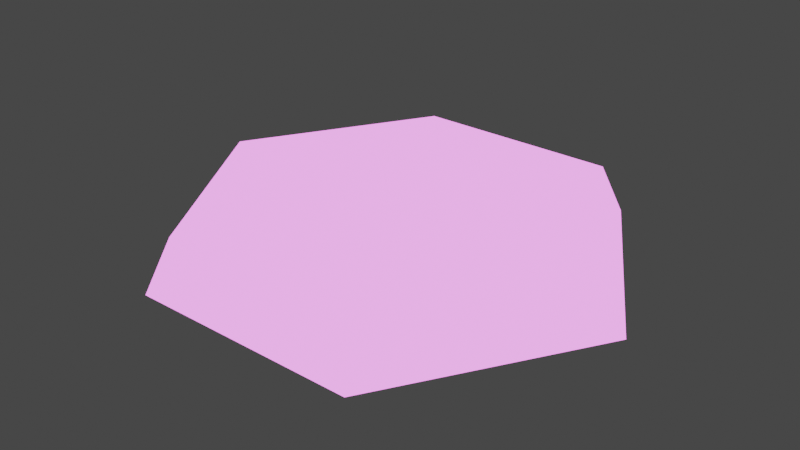 # Source: ImportEscenarioFluor.blend  (saved by Blender 2.93.21; exported with 4.5.12 LTS)
import bpy
from mathutils import Matrix  # noqa: F401  (used for matrix-valued properties, if any)

bpy.ops.wm.read_factory_settings(use_empty=True)
scene = bpy.context.scene
scene.name = 'Scene'

# ---- collections
col_collection = bpy.data.collections.new('Collection'); scene.collection.children.link(col_collection)

# ---- materials (node trees are filled in below, after node groups)
mat_material_001 = bpy.data.materials.new('Material.001')
mat_material_001.use_transparent_shadow = False

# ---- material node trees
mat_material_001.use_nodes = True; mat_material_001.node_tree.nodes.clear()
_N = mat_material_001.node_tree.nodes; _L = mat_material_001.node_tree.links
n0 = _N.new('ShaderNodeOutputMaterial'); n0.name = 'Material Output'; n0.location = (300, 300)
n1 = _N.new('ShaderNodeEmission'); n1.name = 'Emission'; n1.location = (10, 300)
n1.inputs[0].default_value = (1.0, 0.2544, 0.9715, 1.0)
n1.inputs[1].default_value = 2.0
_L.new(n1.outputs[0], n0.inputs[0])
n0.is_active_output = True

# ---- world
world_world = bpy.data.worlds.new('World'); scene.world = world_world
world_world.use_nodes = True; world_world.node_tree.nodes.clear()
_N = world_world.node_tree.nodes; _L = world_world.node_tree.links
n0 = _N.new('ShaderNodeOutputWorld'); n0.name = 'World Output'; n0.location = (300, 300)
n1 = _N.new('ShaderNodeBackground'); n1.name = 'Background'; n1.location = (10, 300)
n1.inputs[0].default_value = (0.05172, 0.05172, 0.05172, 1.0)
_L.new(n1.outputs[0], n0.inputs[0])
n0.is_active_output = True
world_world.color = (0.05088, 0.05088, 0.05088)
world_world.use_sun_shadow = False
world_world.sun_shadow_jitter_overblur = 0.0

# ---- meshes
me_cube_001 = bpy.data.meshes.new('Cube.001')
me_cube_001.from_pydata([(-1.23, -1.121, -7.624), (-1.097, -1.0, 1.0), (-1.23, 1.121, -7.624), (-1.097, 1.0, 1.0), (1.23, -1.121, -7.624), (1.097, -1.0, 1.0), (1.23, 1.121, -7.624), (1.097, 1.0, 1.0), (-2.517, 0.0, -7.624), (-2.245, 0.0, 1.0), (2.517, 0.0, -7.624), (2.245, 0.0, 1.0)], [], [(8, 9, 3, 2), (2, 3, 7, 6), (10, 11, 5, 4), (4, 5, 1, 0), (8, 10, 4, 0), (11, 9, 1, 5), (7, 3, 9, 11), (2, 6, 10, 8), (6, 7, 11, 10), (0, 1, 9, 8)])
_uv = me_cube_001.uv_layers.new(name='UVMap')
_uv.uv.foreach_set('vector', [0.375, 0.125, 0.625, 0.125, 0.625, 0.25, 0.375, 0.25, 0.375, 0.25, 0.625, 0.25, 0.625, 0.5, 0.375, 0.5, 0.375, 0.625, 0.625, 0.625, 0.625, 0.75, 0.375, 0.75, 0.375, 0.75, 0.625, 0.75, 0.625, 1.0, 0.375, 1.0, 0.125, 0.625, 0.375, 0.625, 0.375, 0.75, 0.125, 0.75, 0.625, 0.625, 0.875, 0.625, 0.875, 0.75, 0.625, 0.75, 0.625, 0.5, 0.875, 0.5, 0.875, 0.625, 0.625, 0.625, 0.125, 0.5, 0.375, 0.5, 0.375, 0.625, 0.125, 0.625, 0.375, 0.5, 0.625, 0.5, 0.625, 0.625, 0.375, 0.625, 0.375, 0.0, 0.625, 0.0, 0.625, 0.125, 0.375, 0.125])
me_cube_001.materials.append(mat_material_001)
me_cube_001.use_remesh_fix_poles = True
me_cube_001.use_remesh_preserve_attributes = False
me_cube_001.update()

# ---- objects
ob_suelofluor = bpy.data.objects.new('SueloFluor', me_cube_001)

# ---- transforms, parenting, visibility, modifiers, constraints
ob_suelofluor.location = (-0.05513, 0.0, -0.3914)
ob_suelofluor.scale = (2.098, 4.041, 0.1332)

# ---- collection membership
col_collection.objects.link(ob_suelofluor)

# ---- scene / render settings (as saved in the file)
scene.frame_start = 0; scene.frame_end = 140; scene.frame_set(66)
scene.render.engine = 'BLENDER_EEVEE_NEXT'
scene.cycles.use_denoising = False
scene.cycles.samples = 128
scene.cycles.sampling_pattern = 'TABULATED_SOBOL'
scene.cycles.use_adaptive_sampling = False
scene.cycles.use_light_tree = False
scene.view_settings.view_transform = 'Filmic'
bpy.context.view_layer.update()

# ---- added for rendering (the .blend has no active camera): camera
cam_auto = bpy.data.cameras.new('AutoCamera')
cam_auto.lens = 50.0
cam_auto.sensor_width = 36.0
cam_auto.clip_end = 1000.0
ob_auto_camera = bpy.data.objects.new('AutoCamera', cam_auto)
scene.collection.objects.link(ob_auto_camera)
ob_auto_camera.location = (12.8654, -15.5047, 9.50392)
ob_auto_camera.rotation_euler = (1.09748, -7.21219e-08, 0.694738)
scene.camera = ob_auto_camera
bpy.context.view_layer.update()
